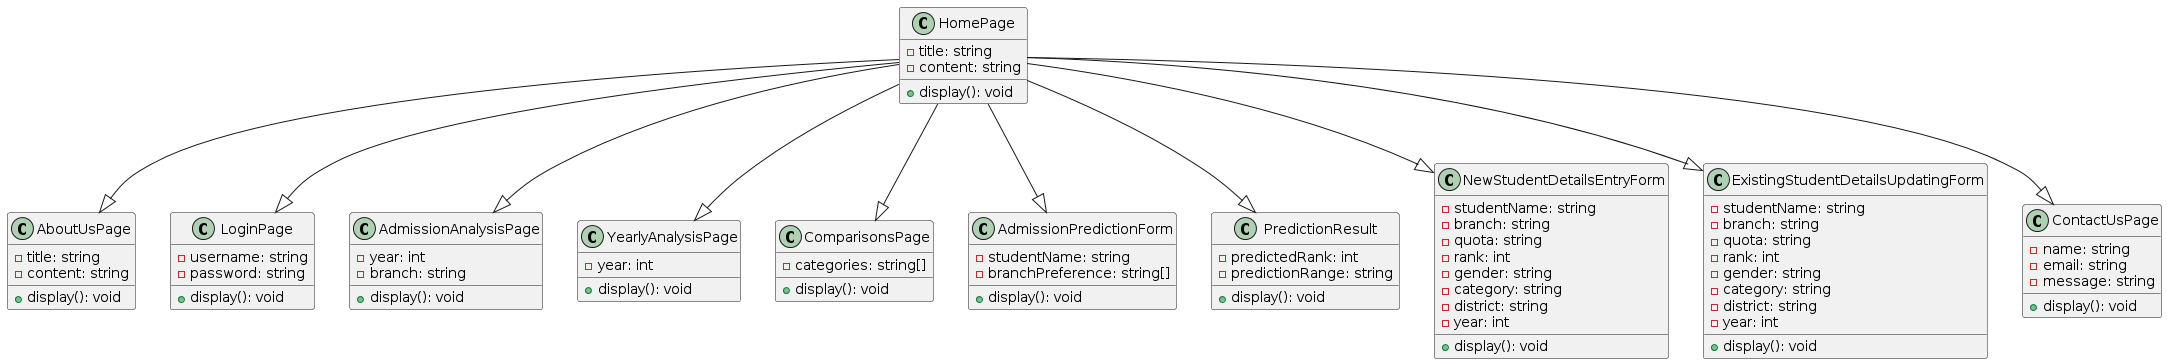

The diagram above was rendered by PlantUML. Its source (embedded in the PNG):
@startuml
class HomePage {
    -title: string
    -content: string
    +display(): void
}

class AboutUsPage {
    -title: string
    -content: string
    +display(): void
}

class LoginPage {
    -username: string
    -password: string
    +display(): void
}

class AdmissionAnalysisPage {
    -year: int
    -branch: string
    +display(): void
}

class YearlyAnalysisPage {
    -year: int
    +display(): void
}

class ComparisonsPage {
    -categories: string[]
    +display(): void
}

class AdmissionPredictionForm {
    -studentName: string
    -branchPreference: string[]
    +display(): void
}

class PredictionResult {
    -predictedRank: int
    -predictionRange: string
    +display(): void
}

class NewStudentDetailsEntryForm {
    -studentName: string
    -branch: string
    -quota: string
    -rank: int
    -gender: string
    -category: string
    -district: string
    -year: int
    +display(): void
}

class ExistingStudentDetailsUpdatingForm {
    -studentName: string
    -branch: string
    -quota: string
    -rank: int
    -gender: string
    -category: string
    -district: string
    -year: int
    +display(): void
}

class ContactUsPage {
    -name: string
    -email: string
    -message: string
    +display(): void
}


HomePage --|> AboutUsPage
HomePage --|> LoginPage
HomePage --|> AdmissionAnalysisPage
HomePage --|> YearlyAnalysisPage
HomePage --|> ComparisonsPage
HomePage --|> AdmissionPredictionForm
HomePage --|> PredictionResult
HomePage --|> NewStudentDetailsEntryForm
HomePage --|> ExistingStudentDetailsUpdatingForm
HomePage --|> ContactUsPage
@enduml